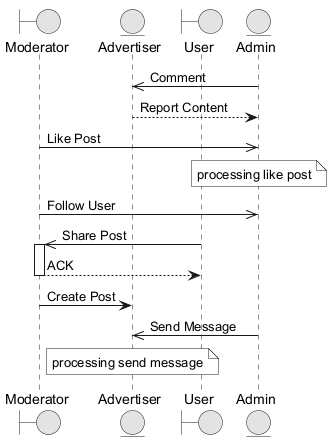

The diagram above was rendered by PlantUML. Its source (embedded in the PNG):
@startuml
skinparam monochrome true
boundary "Moderator" as M
entity "Advertiser" as A
boundary "User" as U
entity "Admin" as A2
A2 ->> A : Comment
A --> A2 : Report Content
M ->> A2 : Like Post
note over A2 : processing like post
M ->> A2 : Follow User
U ->> M : Share Post
activate M
M --> U : ACK
deactivate M
M -> A : Create Post
A2 ->> A : Send Message
note over A : processing send message
@enduml